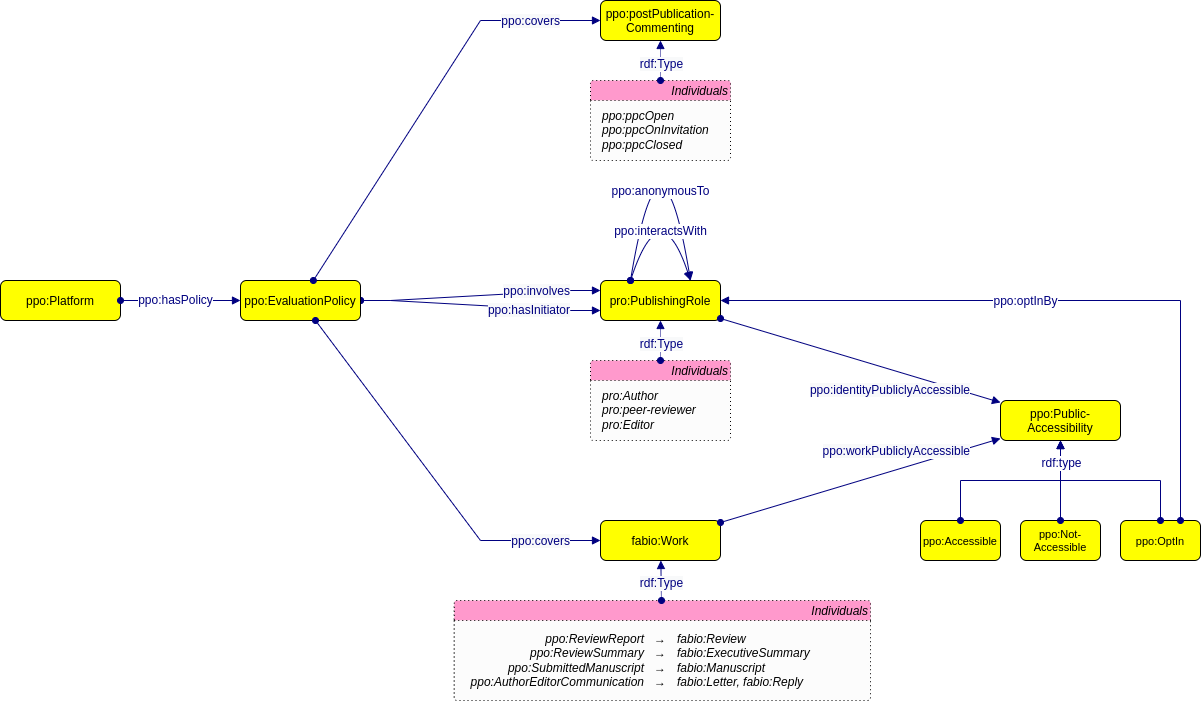

The diagram above was exported from draw.io. Its source (the exported page's mxGraphModel, read from the mxfile embedded in the PNG):
<mxGraphModel dx="2164" dy="854" grid="1" gridSize="10" guides="1" tooltips="1" connect="1" arrows="1" fold="1" page="0" pageScale="1" pageWidth="827" pageHeight="1169" background="none" math="0" shadow="0">
  <root>
    <mxCell id="0" />
    <mxCell id="1" parent="0" />
    <mxCell id="jqNX5RoaksAqMUhYsRNB-7" value="" style="graphMlID=e0;rounded=0;endArrow=block;strokeColor=#000080;strokeWidth=1.0;startArrow=oval;startFill=1;endFill=1;fontFamily=Helvetica;fontSize=11;entryX=0;entryY=0.75;entryDx=0;entryDy=0;edgeStyle=entityRelationEdgeStyle;" parent="1" source="jqNX5RoaksAqMUhYsRNB-9" target="jqNX5RoaksAqMUhYsRNB-21" edge="1">
      <mxGeometry relative="1" as="geometry">
        <mxPoint x="290" y="310" as="sourcePoint" />
        <mxPoint x="530" y="620" as="targetPoint" />
      </mxGeometry>
    </mxCell>
    <mxCell id="jqNX5RoaksAqMUhYsRNB-8" value="&lt;span style=&quot;color: rgb(0, 0, 128); font-size: 12px; background-color: rgb(248, 249, 250);&quot;&gt;ppo:hasInitiator&lt;/span&gt;" style="text;html=1;align=right;verticalAlign=middle;resizable=0;points=[];labelBackgroundColor=#ffffff;fontSize=12;fontFamily=Helvetica;" parent="jqNX5RoaksAqMUhYsRNB-7" vertex="1" connectable="0">
      <mxGeometry relative="1" as="geometry">
        <mxPoint x="90" y="5" as="offset" />
      </mxGeometry>
    </mxCell>
    <mxCell id="jqNX5RoaksAqMUhYsRNB-5" value="" style="graphMlID=e0;rounded=0;endArrow=block;strokeColor=#000080;strokeWidth=1.0;startArrow=oval;startFill=1;endFill=1;fontFamily=Helvetica;fontSize=11;entryX=0;entryY=0.25;entryDx=0;entryDy=0;edgeStyle=entityRelationEdgeStyle;" parent="1" source="jqNX5RoaksAqMUhYsRNB-9" target="jqNX5RoaksAqMUhYsRNB-21" edge="1">
      <mxGeometry relative="1" as="geometry">
        <mxPoint x="340" y="690" as="sourcePoint" />
        <mxPoint x="260" y="550" as="targetPoint" />
      </mxGeometry>
    </mxCell>
    <mxCell id="jqNX5RoaksAqMUhYsRNB-6" value="&lt;span style=&quot;color: rgb(0, 0, 128); font-size: 12px; background-color: rgb(248, 249, 250);&quot;&gt;ppo:involves&lt;/span&gt;" style="text;html=1;align=right;verticalAlign=middle;resizable=0;points=[];labelBackgroundColor=#ffffff;fontSize=12;fontFamily=Helvetica;" parent="jqNX5RoaksAqMUhYsRNB-5" vertex="1" connectable="0">
      <mxGeometry relative="1" as="geometry">
        <mxPoint x="90" y="-5" as="offset" />
      </mxGeometry>
    </mxCell>
    <mxCell id="jqNX5RoaksAqMUhYsRNB-9" value="ppo:EvaluationPolicy" style="graphMlID=n4;shape=rect;rounded=1;arcsize=30;fillColor=#ffff00;strokeColor=#000000;strokeWidth=1.0" parent="1" vertex="1">
      <mxGeometry x="160" y="280" width="120" height="40" as="geometry" />
    </mxCell>
    <mxCell id="jqNX5RoaksAqMUhYsRNB-10" value="ppo:Platform" style="graphMlID=n4;shape=rect;rounded=1;arcsize=30;fillColor=#ffff00;strokeColor=#000000;strokeWidth=1.0;fontFamily=Helvetica;fontSize=12;" parent="1" vertex="1">
      <mxGeometry x="-80" y="280" width="120" height="40" as="geometry" />
    </mxCell>
    <mxCell id="jqNX5RoaksAqMUhYsRNB-11" value="" style="graphMlID=e0;rounded=0;endArrow=block;strokeColor=#000080;strokeWidth=1.0;startArrow=oval;startFill=1;endFill=1;fontFamily=Helvetica;elbow=vertical;fontSize=12;" parent="1" source="jqNX5RoaksAqMUhYsRNB-10" target="jqNX5RoaksAqMUhYsRNB-9" edge="1">
      <mxGeometry relative="1" as="geometry">
        <mxPoint x="-120" y="190" as="sourcePoint" />
        <mxPoint x="120" y="300" as="targetPoint" />
      </mxGeometry>
    </mxCell>
    <mxCell id="jqNX5RoaksAqMUhYsRNB-12" value="ppo:hasPolicy" style="edgeLabel;html=1;align=center;verticalAlign=middle;resizable=0;points=[];fontSize=12;fontFamily=Helvetica;fontColor=#000080;" parent="jqNX5RoaksAqMUhYsRNB-11" vertex="1" connectable="0">
      <mxGeometry x="-0.1053" y="1" relative="1" as="geometry">
        <mxPoint as="offset" />
      </mxGeometry>
    </mxCell>
    <mxCell id="jqNX5RoaksAqMUhYsRNB-21" value="pro:PublishingRole" style="graphMlID=n4;shape=rect;rounded=1;arcsize=30;fillColor=#ffff00;strokeColor=#000000;strokeWidth=1.0" parent="1" vertex="1">
      <mxGeometry x="520" y="280" width="120" height="40" as="geometry" />
    </mxCell>
    <mxCell id="jqNX5RoaksAqMUhYsRNB-25" value="" style="graphMlID=e0;rounded=0;endArrow=block;strokeColor=#000080;strokeWidth=1.0;startArrow=oval;startFill=1;endFill=1;fontFamily=Helvetica;elbow=vertical;fontSize=12;edgeStyle=orthogonalEdgeStyle;exitX=0.25;exitY=0;exitDx=0;exitDy=0;entryX=0.75;entryY=0;entryDx=0;entryDy=0;curved=1;" parent="1" source="jqNX5RoaksAqMUhYsRNB-21" target="jqNX5RoaksAqMUhYsRNB-21" edge="1">
      <mxGeometry relative="1" as="geometry">
        <mxPoint x="680" y="159.5" as="sourcePoint" />
        <mxPoint x="643.0500000000002" y="550" as="targetPoint" />
        <Array as="points">
          <mxPoint x="580" y="100" />
        </Array>
      </mxGeometry>
    </mxCell>
    <mxCell id="jqNX5RoaksAqMUhYsRNB-26" value="ppo:anonymousTo" style="edgeLabel;html=1;align=center;verticalAlign=middle;resizable=0;points=[];fontSize=12;fontFamily=Helvetica;fontColor=#000080;" parent="jqNX5RoaksAqMUhYsRNB-25" vertex="1" connectable="0">
      <mxGeometry x="-0.1053" y="1" relative="1" as="geometry">
        <mxPoint x="4" y="71" as="offset" />
      </mxGeometry>
    </mxCell>
    <mxCell id="jqNX5RoaksAqMUhYsRNB-34" value="fabio:Work" style="graphMlID=n4;shape=rect;rounded=1;arcsize=30;fillColor=#FFFF00;strokeColor=#000000;strokeWidth=1.0" parent="1" vertex="1">
      <mxGeometry x="520" y="520" width="120" height="40" as="geometry" />
    </mxCell>
    <mxCell id="jqNX5RoaksAqMUhYsRNB-38" value="" style="graphMlID=e0;rounded=0;endArrow=block;strokeColor=#000080;strokeWidth=1.0;startArrow=oval;startFill=1;endFill=1;fontFamily=Helvetica;fontSize=11;" parent="1" source="jqNX5RoaksAqMUhYsRNB-9" target="jqNX5RoaksAqMUhYsRNB-34" edge="1">
      <mxGeometry relative="1" as="geometry">
        <mxPoint x="290" y="310" as="sourcePoint" />
        <mxPoint x="530" y="620" as="targetPoint" />
        <Array as="points">
          <mxPoint x="400" y="540" />
        </Array>
      </mxGeometry>
    </mxCell>
    <mxCell id="jqNX5RoaksAqMUhYsRNB-39" value="&lt;span style=&quot;color: rgb(0, 0, 128); font-size: 12px; background-color: rgb(248, 249, 250);&quot;&gt;ppo:covers&lt;/span&gt;" style="text;html=1;align=right;verticalAlign=middle;resizable=0;points=[];labelBackgroundColor=#ffffff;fontSize=12;fontFamily=Helvetica;" parent="jqNX5RoaksAqMUhYsRNB-38" vertex="1" connectable="0">
      <mxGeometry relative="1" as="geometry">
        <mxPoint x="136" y="62" as="offset" />
      </mxGeometry>
    </mxCell>
    <mxCell id="dO-Xu6t4-0YCVlXrp8EN-14" value="" style="graphMlID=e0;rounded=0;endArrow=block;strokeColor=#000080;strokeWidth=1.0;startArrow=oval;startFill=1;endFill=1;fontFamily=Helvetica;elbow=vertical;fontSize=12;exitX=0.25;exitY=0;exitDx=0;exitDy=0;entryX=0.75;entryY=0;entryDx=0;entryDy=0;edgeStyle=orthogonalEdgeStyle;curved=1;" parent="1" source="jqNX5RoaksAqMUhYsRNB-21" target="jqNX5RoaksAqMUhYsRNB-21" edge="1">
      <mxGeometry relative="1" as="geometry">
        <mxPoint x="540" y="290" as="sourcePoint" />
        <mxPoint x="640" y="290" as="targetPoint" />
        <Array as="points">
          <mxPoint x="580" y="190" />
        </Array>
      </mxGeometry>
    </mxCell>
    <mxCell id="dO-Xu6t4-0YCVlXrp8EN-15" value="ppo:interactsWith" style="edgeLabel;html=1;align=center;verticalAlign=middle;resizable=0;points=[];fontSize=12;fontFamily=Helvetica;fontColor=#000080;" parent="dO-Xu6t4-0YCVlXrp8EN-14" vertex="1" connectable="0">
      <mxGeometry x="-0.1053" y="1" relative="1" as="geometry">
        <mxPoint x="4" y="31" as="offset" />
      </mxGeometry>
    </mxCell>
    <mxCell id="reZ1YduYFhE9TnTQI12O-1" value="ppo:Public-&#10;Accessibility" style="graphMlID=n4;shape=rect;rounded=1;arcsize=30;fillColor=#ffff00;strokeColor=#000000;strokeWidth=1.0" parent="1" vertex="1">
      <mxGeometry x="920" y="400" width="120" height="40" as="geometry" />
    </mxCell>
    <mxCell id="reZ1YduYFhE9TnTQI12O-2" value="ppo:Accessible" style="graphMlID=n4;shape=rect;rounded=1;arcsize=30;fillColor=#ffff00;strokeColor=#000000;strokeWidth=1.0;fontSize=11;fillStyle=auto;" parent="1" vertex="1">
      <mxGeometry x="840" y="520" width="80" height="40" as="geometry" />
    </mxCell>
    <mxCell id="reZ1YduYFhE9TnTQI12O-3" value="ppo:OptIn" style="graphMlID=n4;shape=rect;rounded=1;arcsize=30;fillColor=#ffff00;strokeColor=#000000;strokeWidth=1.0;fontSize=11;fillStyle=auto;" parent="1" vertex="1">
      <mxGeometry x="1040" y="520" width="80" height="40" as="geometry" />
    </mxCell>
    <mxCell id="reZ1YduYFhE9TnTQI12O-6" value="" style="graphMlID=e0;rounded=0;endArrow=block;strokeColor=#000080;strokeWidth=1.0;startArrow=oval;startFill=1;endFill=1;fontFamily=Helvetica;elbow=vertical;fontSize=12;edgeStyle=orthogonalEdgeStyle;" parent="1" source="reZ1YduYFhE9TnTQI12O-3" target="reZ1YduYFhE9TnTQI12O-1" edge="1">
      <mxGeometry relative="1" as="geometry">
        <mxPoint x="1080" y="520" as="sourcePoint" />
        <mxPoint x="1030" y="440" as="targetPoint" />
        <Array as="points">
          <mxPoint x="1080" y="480" />
          <mxPoint x="980" y="480" />
        </Array>
      </mxGeometry>
    </mxCell>
    <mxCell id="reZ1YduYFhE9TnTQI12O-9" value="" style="graphMlID=e0;rounded=0;endArrow=block;strokeColor=#000080;strokeWidth=1.0;startArrow=oval;startFill=1;endFill=1;fontFamily=Helvetica;elbow=vertical;fontSize=12;edgeStyle=orthogonalEdgeStyle;" parent="1" source="reZ1YduYFhE9TnTQI12O-2" target="reZ1YduYFhE9TnTQI12O-1" edge="1">
      <mxGeometry relative="1" as="geometry">
        <mxPoint x="980" y="630" as="sourcePoint" />
        <mxPoint x="1030" y="440" as="targetPoint" />
        <Array as="points">
          <mxPoint x="880" y="480" />
          <mxPoint x="980" y="480" />
        </Array>
      </mxGeometry>
    </mxCell>
    <mxCell id="reZ1YduYFhE9TnTQI12O-11" value="ppo:Not-&#10;Accessible" style="graphMlID=n4;shape=rect;rounded=1;arcsize=30;fillColor=#ffff00;strokeColor=#000000;strokeWidth=1.0;fontSize=11;fillStyle=auto;" parent="1" vertex="1">
      <mxGeometry x="940" y="520" width="80" height="40" as="geometry" />
    </mxCell>
    <mxCell id="reZ1YduYFhE9TnTQI12O-13" value="" style="graphMlID=e0;rounded=0;endArrow=block;strokeColor=#000080;strokeWidth=1.0;startArrow=oval;startFill=1;endFill=1;fontFamily=Helvetica;fontSize=11;" parent="1" source="jqNX5RoaksAqMUhYsRNB-21" target="reZ1YduYFhE9TnTQI12O-1" edge="1">
      <mxGeometry relative="1" as="geometry">
        <mxPoint x="910" y="120" as="sourcePoint" />
        <mxPoint x="1195" y="340" as="targetPoint" />
      </mxGeometry>
    </mxCell>
    <mxCell id="reZ1YduYFhE9TnTQI12O-14" value="&lt;span style=&quot;font-size: 12px; background-color: rgb(248, 249, 250);&quot;&gt;ppo:identityPubliclyAccessible&lt;/span&gt;" style="text;html=1;align=right;verticalAlign=middle;resizable=0;points=[];labelBackgroundColor=#ffffff;fontSize=12;fontFamily=Helvetica;fontColor=#000080;" parent="reZ1YduYFhE9TnTQI12O-13" vertex="1" connectable="0">
      <mxGeometry relative="1" as="geometry">
        <mxPoint x="110" y="30" as="offset" />
      </mxGeometry>
    </mxCell>
    <mxCell id="reZ1YduYFhE9TnTQI12O-15" value="" style="graphMlID=e0;rounded=0;endArrow=block;strokeColor=#000080;strokeWidth=1.0;startArrow=oval;startFill=1;endFill=1;fontFamily=Helvetica;fontSize=11;" parent="1" source="jqNX5RoaksAqMUhYsRNB-34" target="reZ1YduYFhE9TnTQI12O-1" edge="1">
      <mxGeometry relative="1" as="geometry">
        <mxPoint x="940" y="30" as="sourcePoint" />
        <mxPoint x="1225" y="250" as="targetPoint" />
      </mxGeometry>
    </mxCell>
    <mxCell id="reZ1YduYFhE9TnTQI12O-16" value="&lt;span style=&quot;color: rgb(0, 0, 128); font-size: 12px; background-color: rgb(248, 249, 250);&quot;&gt;ppo:workPubliclyAccessible&lt;/span&gt;" style="text;html=1;align=right;verticalAlign=middle;resizable=0;points=[];labelBackgroundColor=#ffffff;fontSize=12;fontFamily=Helvetica;" parent="reZ1YduYFhE9TnTQI12O-15" vertex="1" connectable="0">
      <mxGeometry relative="1" as="geometry">
        <mxPoint x="110" y="-30" as="offset" />
      </mxGeometry>
    </mxCell>
    <mxCell id="reZ1YduYFhE9TnTQI12O-17" value="" style="graphMlID=e0;rounded=0;endArrow=block;strokeColor=#000080;strokeWidth=1.0;startArrow=oval;startFill=1;endFill=1;fontFamily=Helvetica;elbow=vertical;fontSize=12;edgeStyle=orthogonalEdgeStyle;" parent="1" source="reZ1YduYFhE9TnTQI12O-3" target="jqNX5RoaksAqMUhYsRNB-21" edge="1">
      <mxGeometry relative="1" as="geometry">
        <mxPoint x="1110" y="530" as="sourcePoint" />
        <mxPoint x="1010" y="450" as="targetPoint" />
        <Array as="points">
          <mxPoint x="1100" y="300" />
        </Array>
      </mxGeometry>
    </mxCell>
    <mxCell id="reZ1YduYFhE9TnTQI12O-19" value="ppo:optInBy" style="edgeLabel;html=1;align=center;verticalAlign=middle;resizable=0;points=[];fontSize=12;fontFamily=Helvetica;fontColor=#000080;" parent="reZ1YduYFhE9TnTQI12O-17" vertex="1" connectable="0">
      <mxGeometry x="-0.2203" y="-2" relative="1" as="geometry">
        <mxPoint x="-111" y="2" as="offset" />
      </mxGeometry>
    </mxCell>
    <mxCell id="usgndKLTBn3LErDOcmCO-2" value="Individuals" style="graphMlID=n2;shape=swimlane;startSize=20;rounded=1;arcSize=5;strokeColor=#000000;strokeWidth=1;dashed=1;dashPattern=1 3;align=right;fillColor=#FF99CC;labelBackgroundColor=none;swimlaneFillColor=#FCFCFC;fontStyle=2" parent="1" vertex="1">
      <mxGeometry x="373.75" y="600" width="416.25" height="100" as="geometry">
        <mxRectangle x="373.75" y="600" width="416.25" height="30" as="alternateBounds" />
      </mxGeometry>
    </mxCell>
    <mxCell id="usgndKLTBn3LErDOcmCO-3" value="ppo:ReviewReport&lt;br style=&quot;font-size: 12px;&quot;&gt;ppo:ReviewSummary&lt;br style=&quot;font-size: 12px;&quot;&gt;ppo:SubmittedManuscript&lt;br style=&quot;font-size: 12px;&quot;&gt;&lt;div style=&quot;font-size: 12px;&quot;&gt;&lt;span style=&quot;background-color: initial; font-size: 12px;&quot;&gt;ppo:AuthorEditorCommunication&lt;/span&gt;&lt;/div&gt;" style="text;html=1;align=right;verticalAlign=middle;resizable=0;points=[];autosize=1;strokeColor=none;fillColor=none;fontFamily=Helvetica;fontSize=12;fontStyle=2" parent="usgndKLTBn3LErDOcmCO-2" vertex="1">
      <mxGeometry x="-8.75" y="25" width="200" height="70" as="geometry" />
    </mxCell>
    <mxCell id="usgndKLTBn3LErDOcmCO-4" value="fabio:Review&lt;br style=&quot;border-color: var(--border-color);&quot;&gt;&lt;span style=&quot;&quot;&gt;fabio:ExecutiveSummary&lt;/span&gt;&lt;br style=&quot;border-color: var(--border-color);&quot;&gt;&lt;span style=&quot;&quot;&gt;fabio:Manuscript&lt;/span&gt;&lt;br style=&quot;border-color: var(--border-color);&quot;&gt;&lt;div style=&quot;border-color: var(--border-color);&quot;&gt;&lt;span style=&quot;border-color: var(--border-color); background-color: initial;&quot;&gt;fabio:Letter, fabio:Reply&lt;/span&gt;&lt;/div&gt;" style="text;html=1;align=left;verticalAlign=middle;resizable=0;points=[];autosize=1;strokeColor=none;fillColor=none;fontSize=12;fontFamily=Helvetica;fontStyle=2" parent="usgndKLTBn3LErDOcmCO-2" vertex="1">
      <mxGeometry x="221.25" y="25" width="160" height="70" as="geometry" />
    </mxCell>
    <mxCell id="usgndKLTBn3LErDOcmCO-13" value="→&lt;br style=&quot;font-size: 12px;&quot;&gt;→&lt;br style=&quot;font-size: 12px;&quot;&gt;→&lt;br style=&quot;font-size: 12px;&quot;&gt;→" style="text;html=1;strokeColor=none;fillColor=none;align=center;verticalAlign=middle;whiteSpace=wrap;rounded=0;fontSize=12;fontFamily=Helvetica;" parent="usgndKLTBn3LErDOcmCO-2" vertex="1">
      <mxGeometry x="191.25" y="20" width="30" height="80" as="geometry" />
    </mxCell>
    <mxCell id="usgndKLTBn3LErDOcmCO-5" value="" style="graphMlID=e5;rounded=0;endArrow=block;strokeColor=#000080;dashed=1;dashPattern=1 1;strokeWidth=1.0;startArrow=oval;startFill=1;endFill=1;fontFamily=Helvetica;fontSize=12;" parent="1" source="usgndKLTBn3LErDOcmCO-2" target="jqNX5RoaksAqMUhYsRNB-34" edge="1">
      <mxGeometry relative="1" as="geometry">
        <mxPoint x="490" y="850" as="sourcePoint" />
        <mxPoint x="436" y="690" as="targetPoint" />
      </mxGeometry>
    </mxCell>
    <mxCell id="usgndKLTBn3LErDOcmCO-6" value="&lt;span style=&quot;color: rgb(0, 0, 128); font-size: 12px; background-color: rgb(248, 249, 250);&quot;&gt;rdf:Type&lt;/span&gt;" style="text;html=1;align=center;verticalAlign=middle;resizable=0;points=[];labelBackgroundColor=#ffffff;fontSize=12;fontFamily=Helvetica;" parent="usgndKLTBn3LErDOcmCO-5" vertex="1" connectable="0">
      <mxGeometry x="-0.1377" y="-3" relative="1" as="geometry">
        <mxPoint x="-3" as="offset" />
      </mxGeometry>
    </mxCell>
    <mxCell id="usgndKLTBn3LErDOcmCO-7" value="Individuals" style="graphMlID=n2;shape=swimlane;startSize=20;rounded=1;arcSize=5;strokeColor=#000000;strokeWidth=1.0;dashed=1;dashPattern=1 3;align=right;fillColor=#FF99CC;labelBackgroundColor=none;swimlaneFillColor=#FCFCFC;fontStyle=2" parent="1" vertex="1">
      <mxGeometry x="510" y="360" width="140" height="80" as="geometry">
        <mxRectangle x="510" y="360" width="140" height="30" as="alternateBounds" />
      </mxGeometry>
    </mxCell>
    <mxCell id="usgndKLTBn3LErDOcmCO-8" value="pro:Author&lt;br&gt;pro:peer-reviewer&lt;br&gt;pro:Editor" style="text;html=1;align=left;verticalAlign=middle;resizable=0;points=[];autosize=1;strokeColor=none;fillColor=none;fontFamily=Helvetica;fontSize=12;fontStyle=2" parent="usgndKLTBn3LErDOcmCO-7" vertex="1">
      <mxGeometry x="10" y="20" width="120" height="60" as="geometry" />
    </mxCell>
    <mxCell id="usgndKLTBn3LErDOcmCO-10" value="" style="graphMlID=e5;rounded=0;endArrow=block;strokeColor=#000080;dashed=1;dashPattern=1 1;strokeWidth=1.0;startArrow=oval;startFill=1;endFill=1;fontFamily=Helvetica;fontSize=12;" parent="1" source="usgndKLTBn3LErDOcmCO-7" target="jqNX5RoaksAqMUhYsRNB-21" edge="1">
      <mxGeometry relative="1" as="geometry">
        <mxPoint x="492.5" y="600" as="sourcePoint" />
        <mxPoint x="582.5" y="310" as="targetPoint" />
      </mxGeometry>
    </mxCell>
    <mxCell id="usgndKLTBn3LErDOcmCO-11" value="&lt;span style=&quot;color: rgb(0, 0, 128); font-size: 12px; background-color: rgb(248, 249, 250);&quot;&gt;rdf:Type&lt;/span&gt;" style="text;html=1;align=center;verticalAlign=middle;resizable=0;points=[];labelBackgroundColor=#ffffff;fontSize=12;fontFamily=Helvetica;" parent="usgndKLTBn3LErDOcmCO-10" vertex="1" connectable="0">
      <mxGeometry x="-0.1377" y="-3" relative="1" as="geometry">
        <mxPoint x="-3" as="offset" />
      </mxGeometry>
    </mxCell>
    <mxCell id="M-l-uhIK45szZ5ybsqer-5" value="ppo:postPublication-&#10;Commenting" style="graphMlID=n4;shape=rect;rounded=1;arcsize=30;fillColor=#ffff00;strokeColor=#000000;strokeWidth=1.0" parent="1" vertex="1">
      <mxGeometry x="520" width="120" height="40" as="geometry" />
    </mxCell>
    <mxCell id="M-l-uhIK45szZ5ybsqer-6" value="Individuals" style="graphMlID=n2;shape=swimlane;startSize=20;rounded=1;arcSize=5;strokeColor=#000000;strokeWidth=1.0;dashed=1;dashPattern=1 3;align=right;fillColor=#FF99CC;labelBackgroundColor=none;swimlaneFillColor=#FCFCFC;fontStyle=2" parent="1" vertex="1">
      <mxGeometry x="510" y="80" width="140" height="80" as="geometry">
        <mxRectangle x="510" y="80" width="140" height="30" as="alternateBounds" />
      </mxGeometry>
    </mxCell>
    <mxCell id="M-l-uhIK45szZ5ybsqer-7" value="ppo:ppcOpen&lt;br&gt;ppo:ppcOnInvitation&lt;br&gt;ppo:ppcClosed" style="text;html=1;align=left;verticalAlign=middle;resizable=0;points=[];autosize=1;strokeColor=none;fillColor=none;fontFamily=Helvetica;fontSize=12;fontStyle=2" parent="M-l-uhIK45szZ5ybsqer-6" vertex="1">
      <mxGeometry x="10" y="20" width="130" height="60" as="geometry" />
    </mxCell>
    <mxCell id="M-l-uhIK45szZ5ybsqer-8" value="" style="graphMlID=e5;rounded=0;endArrow=block;strokeColor=#000080;dashed=1;dashPattern=1 1;strokeWidth=1.0;startArrow=oval;startFill=1;endFill=1;fontFamily=Helvetica;fontSize=12;" parent="1" source="M-l-uhIK45szZ5ybsqer-6" target="M-l-uhIK45szZ5ybsqer-5" edge="1">
      <mxGeometry relative="1" as="geometry">
        <mxPoint x="252.5" y="370" as="sourcePoint" />
        <mxPoint x="342.5" y="80" as="targetPoint" />
      </mxGeometry>
    </mxCell>
    <mxCell id="M-l-uhIK45szZ5ybsqer-9" value="&lt;span style=&quot;color: rgb(0, 0, 128); font-size: 12px; background-color: rgb(248, 249, 250);&quot;&gt;rdf:Type&lt;/span&gt;" style="text;html=1;align=center;verticalAlign=middle;resizable=0;points=[];labelBackgroundColor=#ffffff;fontSize=12;fontFamily=Helvetica;" parent="M-l-uhIK45szZ5ybsqer-8" vertex="1" connectable="0">
      <mxGeometry x="-0.1377" y="-3" relative="1" as="geometry">
        <mxPoint x="-3" as="offset" />
      </mxGeometry>
    </mxCell>
    <mxCell id="M-l-uhIK45szZ5ybsqer-10" value="" style="graphMlID=e0;rounded=0;endArrow=block;strokeColor=#000080;strokeWidth=1.0;startArrow=oval;startFill=1;endFill=1;fontFamily=Helvetica;fontSize=11;" parent="1" source="jqNX5RoaksAqMUhYsRNB-9" target="M-l-uhIK45szZ5ybsqer-5" edge="1">
      <mxGeometry relative="1" as="geometry">
        <mxPoint x="245" y="330" as="sourcePoint" />
        <mxPoint x="530" y="550" as="targetPoint" />
        <Array as="points">
          <mxPoint x="400" y="20" />
        </Array>
      </mxGeometry>
    </mxCell>
    <mxCell id="M-l-uhIK45szZ5ybsqer-11" value="&lt;span style=&quot;color: rgb(0, 0, 128); font-size: 12px; background-color: rgb(248, 249, 250);&quot;&gt;ppo:covers&lt;/span&gt;" style="text;html=1;align=right;verticalAlign=middle;resizable=0;points=[];labelBackgroundColor=#ffffff;fontSize=12;fontFamily=Helvetica;" parent="M-l-uhIK45szZ5ybsqer-10" vertex="1" connectable="0">
      <mxGeometry relative="1" as="geometry">
        <mxPoint x="131" y="-79" as="offset" />
      </mxGeometry>
    </mxCell>
    <mxCell id="2couqug6Tuyh9FOiV91m-1" value="" style="graphMlID=e0;rounded=0;endArrow=block;strokeColor=#000080;strokeWidth=1.0;startArrow=oval;startFill=1;endFill=1;fontFamily=Helvetica;elbow=vertical;fontSize=12;edgeStyle=orthogonalEdgeStyle;" edge="1" parent="1" source="reZ1YduYFhE9TnTQI12O-11" target="reZ1YduYFhE9TnTQI12O-1">
      <mxGeometry relative="1" as="geometry">
        <mxPoint x="890" y="530" as="sourcePoint" />
        <mxPoint x="980" y="450" as="targetPoint" />
        <Array as="points" />
      </mxGeometry>
    </mxCell>
    <mxCell id="2couqug6Tuyh9FOiV91m-2" value="rdf:type" style="edgeLabel;html=1;align=center;verticalAlign=middle;resizable=0;points=[];fontSize=12;fontColor=#000080;" vertex="1" connectable="0" parent="2couqug6Tuyh9FOiV91m-1">
      <mxGeometry x="0.1889" y="-4" relative="1" as="geometry">
        <mxPoint x="-4" y="-10" as="offset" />
      </mxGeometry>
    </mxCell>
  </root>
</mxGraphModel>